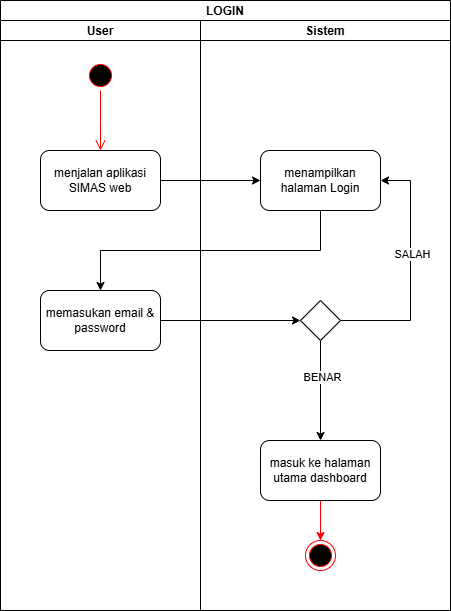

The diagram above was exported from draw.io. Its source (the exported page's mxGraphModel, read from the mxfile embedded in the PNG):
<mxGraphModel dx="1426" dy="777" grid="1" gridSize="10" guides="1" tooltips="1" connect="1" arrows="1" fold="1" page="1" pageScale="1" pageWidth="850" pageHeight="1100" math="0" shadow="0">
  <root>
    <mxCell id="0" />
    <mxCell id="1" parent="0" />
    <mxCell id="YYmajodgmFb2LrgR7IAt-5" value="LOGIN" style="swimlane;childLayout=stackLayout;resizeParent=1;resizeParentMax=0;startSize=20;" parent="1" vertex="1">
      <mxGeometry x="170" y="80" width="450" height="610" as="geometry" />
    </mxCell>
    <mxCell id="YYmajodgmFb2LrgR7IAt-6" value="User" style="swimlane;startSize=20;" parent="YYmajodgmFb2LrgR7IAt-5" vertex="1">
      <mxGeometry y="20" width="200" height="590" as="geometry" />
    </mxCell>
    <mxCell id="YYmajodgmFb2LrgR7IAt-17" value="" style="ellipse;html=1;shape=startState;fillColor=#000000;strokeColor=#ff0000;" parent="YYmajodgmFb2LrgR7IAt-6" vertex="1">
      <mxGeometry x="85" y="40" width="30" height="30" as="geometry" />
    </mxCell>
    <mxCell id="YYmajodgmFb2LrgR7IAt-18" value="" style="edgeStyle=orthogonalEdgeStyle;html=1;verticalAlign=bottom;endArrow=open;endSize=8;strokeColor=#ff0000;rounded=0;" parent="YYmajodgmFb2LrgR7IAt-6" source="YYmajodgmFb2LrgR7IAt-17" edge="1">
      <mxGeometry relative="1" as="geometry">
        <mxPoint x="100" y="130" as="targetPoint" />
      </mxGeometry>
    </mxCell>
    <mxCell id="YYmajodgmFb2LrgR7IAt-25" value="menjalan aplikasi SIMAS web" style="rounded=1;whiteSpace=wrap;html=1;" parent="YYmajodgmFb2LrgR7IAt-6" vertex="1">
      <mxGeometry x="40" y="130" width="120" height="60" as="geometry" />
    </mxCell>
    <mxCell id="YYmajodgmFb2LrgR7IAt-27" value="memasukan email &amp;amp; password" style="rounded=1;whiteSpace=wrap;html=1;" parent="YYmajodgmFb2LrgR7IAt-6" vertex="1">
      <mxGeometry x="40" y="270" width="120" height="60" as="geometry" />
    </mxCell>
    <mxCell id="YYmajodgmFb2LrgR7IAt-7" value="Sistem" style="swimlane;startSize=20;" parent="YYmajodgmFb2LrgR7IAt-5" vertex="1">
      <mxGeometry x="200" y="20" width="250" height="590" as="geometry" />
    </mxCell>
    <mxCell id="YYmajodgmFb2LrgR7IAt-31" style="edgeStyle=orthogonalEdgeStyle;rounded=0;orthogonalLoop=1;jettySize=auto;html=1;entryX=1;entryY=0.5;entryDx=0;entryDy=0;" parent="YYmajodgmFb2LrgR7IAt-7" source="YYmajodgmFb2LrgR7IAt-24" target="YYmajodgmFb2LrgR7IAt-26" edge="1">
      <mxGeometry relative="1" as="geometry">
        <Array as="points">
          <mxPoint x="210" y="300" />
          <mxPoint x="210" y="160" />
        </Array>
      </mxGeometry>
    </mxCell>
    <mxCell id="YYmajodgmFb2LrgR7IAt-32" value="SALAH" style="edgeLabel;html=1;align=center;verticalAlign=middle;resizable=0;points=[];" parent="YYmajodgmFb2LrgR7IAt-31" vertex="1" connectable="0">
      <mxGeometry x="-0.1364" y="-1" relative="1" as="geometry">
        <mxPoint y="-33" as="offset" />
      </mxGeometry>
    </mxCell>
    <mxCell id="YYmajodgmFb2LrgR7IAt-35" style="edgeStyle=orthogonalEdgeStyle;rounded=0;orthogonalLoop=1;jettySize=auto;html=1;" parent="YYmajodgmFb2LrgR7IAt-7" source="YYmajodgmFb2LrgR7IAt-24" target="YYmajodgmFb2LrgR7IAt-33" edge="1">
      <mxGeometry relative="1" as="geometry" />
    </mxCell>
    <mxCell id="YYmajodgmFb2LrgR7IAt-39" value="BENAR" style="edgeLabel;html=1;align=center;verticalAlign=middle;resizable=0;points=[];" parent="YYmajodgmFb2LrgR7IAt-35" vertex="1" connectable="0">
      <mxGeometry x="-0.28" y="1" relative="1" as="geometry">
        <mxPoint as="offset" />
      </mxGeometry>
    </mxCell>
    <mxCell id="YYmajodgmFb2LrgR7IAt-24" value="" style="rhombus;whiteSpace=wrap;html=1;" parent="YYmajodgmFb2LrgR7IAt-7" vertex="1">
      <mxGeometry x="100" y="280" width="40" height="40" as="geometry" />
    </mxCell>
    <mxCell id="YYmajodgmFb2LrgR7IAt-26" value="menampilkan halaman Login" style="rounded=1;whiteSpace=wrap;html=1;" parent="YYmajodgmFb2LrgR7IAt-7" vertex="1">
      <mxGeometry x="60" y="130" width="120" height="60" as="geometry" />
    </mxCell>
    <mxCell id="YYmajodgmFb2LrgR7IAt-36" style="edgeStyle=orthogonalEdgeStyle;rounded=0;orthogonalLoop=1;jettySize=auto;html=1;entryX=0.5;entryY=0;entryDx=0;entryDy=0;strokeColor=#FF0000;" parent="YYmajodgmFb2LrgR7IAt-7" source="YYmajodgmFb2LrgR7IAt-33" target="YYmajodgmFb2LrgR7IAt-34" edge="1">
      <mxGeometry relative="1" as="geometry" />
    </mxCell>
    <mxCell id="YYmajodgmFb2LrgR7IAt-33" value="masuk ke halaman utama dashboard" style="rounded=1;whiteSpace=wrap;html=1;" parent="YYmajodgmFb2LrgR7IAt-7" vertex="1">
      <mxGeometry x="60" y="420" width="120" height="60" as="geometry" />
    </mxCell>
    <mxCell id="YYmajodgmFb2LrgR7IAt-34" value="" style="ellipse;html=1;shape=endState;fillColor=#000000;strokeColor=#ff0000;" parent="YYmajodgmFb2LrgR7IAt-7" vertex="1">
      <mxGeometry x="105" y="520" width="30" height="30" as="geometry" />
    </mxCell>
    <mxCell id="YYmajodgmFb2LrgR7IAt-28" style="edgeStyle=orthogonalEdgeStyle;rounded=0;orthogonalLoop=1;jettySize=auto;html=1;entryX=0;entryY=0.5;entryDx=0;entryDy=0;" parent="YYmajodgmFb2LrgR7IAt-5" source="YYmajodgmFb2LrgR7IAt-25" target="YYmajodgmFb2LrgR7IAt-26" edge="1">
      <mxGeometry relative="1" as="geometry" />
    </mxCell>
    <mxCell id="YYmajodgmFb2LrgR7IAt-29" style="edgeStyle=orthogonalEdgeStyle;rounded=0;orthogonalLoop=1;jettySize=auto;html=1;entryX=0.5;entryY=0;entryDx=0;entryDy=0;" parent="YYmajodgmFb2LrgR7IAt-5" source="YYmajodgmFb2LrgR7IAt-26" target="YYmajodgmFb2LrgR7IAt-27" edge="1">
      <mxGeometry relative="1" as="geometry">
        <mxPoint x="250" y="300" as="targetPoint" />
        <Array as="points">
          <mxPoint x="320" y="250" />
          <mxPoint x="100" y="250" />
        </Array>
      </mxGeometry>
    </mxCell>
    <mxCell id="YYmajodgmFb2LrgR7IAt-30" style="edgeStyle=orthogonalEdgeStyle;rounded=0;orthogonalLoop=1;jettySize=auto;html=1;entryX=0;entryY=0.5;entryDx=0;entryDy=0;" parent="YYmajodgmFb2LrgR7IAt-5" source="YYmajodgmFb2LrgR7IAt-27" target="YYmajodgmFb2LrgR7IAt-24" edge="1">
      <mxGeometry relative="1" as="geometry">
        <mxPoint x="270" y="320" as="targetPoint" />
      </mxGeometry>
    </mxCell>
  </root>
</mxGraphModel>